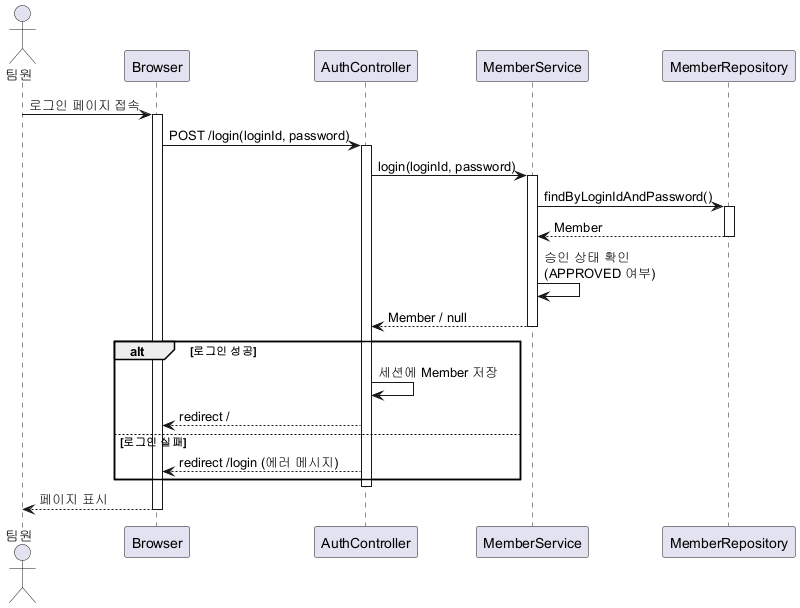

The diagram above was rendered by PlantUML. Its source (embedded in the PNG):
@startuml Sequence_Login
actor "팀원" as user
participant "Browser" as browser
participant "AuthController" as ctrl
participant "MemberService" as svc
participant "MemberRepository" as repo

user -> browser : 로그인 페이지 접속
activate browser

browser -> ctrl : POST /login(loginId, password)
activate ctrl

ctrl -> svc : login(loginId, password)
activate svc

svc -> repo : findByLoginIdAndPassword()
activate repo
repo --> svc : Member
deactivate repo

svc -> svc : 승인 상태 확인\n(APPROVED 여부)

svc --> ctrl : Member / null
deactivate svc

alt 로그인 성공
  ctrl -> ctrl : 세션에 Member 저장
  ctrl --> browser : redirect /
else 로그인 실패
  ctrl --> browser : redirect /login (에러 메시지)
end
deactivate ctrl

browser --> user : 페이지 표시
deactivate browser
@enduml